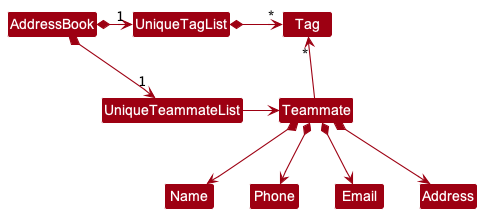

The diagram above was rendered by PlantUML. Its source (embedded in the PNG):
@startuml
!include style.puml
skinparam arrowThickness 1.1
skinparam arrowColor MODEL_COLOR
skinparam classBackgroundColor MODEL_COLOR

AddressBook *-right-> "1" UniqueTeammateList
AddressBook *-right-> "1" UniqueTagList
UniqueTagList -[hidden]down- UniqueTeammateList
UniqueTagList -[hidden]down- UniqueTeammateList

UniqueTagList *-right-> "*" Tag
UniqueTeammateList -right-> Teammate

Teammate -up-> "*" Tag

Teammate *--> Name
Teammate *--> Phone
Teammate *--> Email
Teammate *--> Address
@enduml